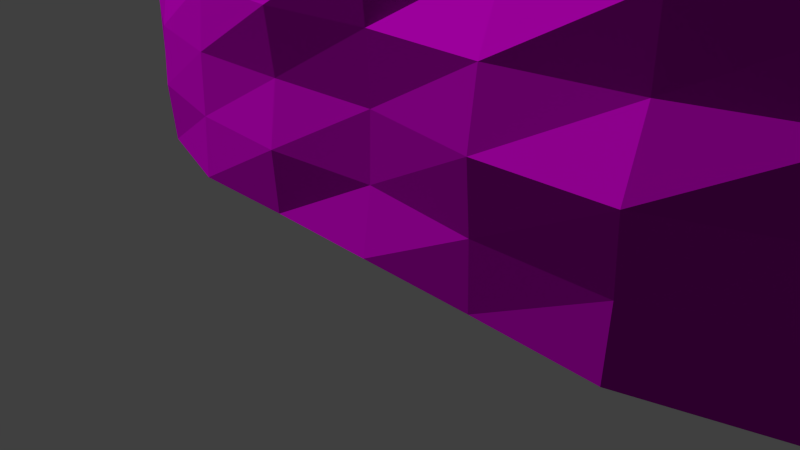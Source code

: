 # Source: decoration_rock_cliff_3.blend  (saved by Blender 2.70.0; exported with 4.5.12 LTS)
import bpy
from mathutils import Matrix  # noqa: F401  (used for matrix-valued properties, if any)

bpy.ops.wm.read_factory_settings(use_empty=True)
scene = bpy.context.scene
scene.name = 'Scene'

# ---- collections
col_collection_1 = bpy.data.collections.new('Collection 1'); scene.collection.children.link(col_collection_1)

# ---- images (referenced by path relative to the original .blend; pixels are not part of the script)
import os
ASSET_DIR = os.environ.get("B2B_ASSET_DIR", "")  # directory of the original .blend (textures are referenced by path, not embedded)
HERE = os.path.dirname(os.path.abspath(__file__))  # packed textures are extracted next to this script under _unpacked/

def load_image(name, relpath, width, height, colorspace="sRGB"):
    """Load a texture the original file referenced (path relative to the .blend, or extracted next to this script)."""
    p = next((c for c in (os.path.join(HERE, relpath), os.path.join(ASSET_DIR, relpath)) if relpath and os.path.exists(c)), "")
    if p:
        img = bpy.data.images.load(p, check_existing=True)
        img.name = name
    else:  # same state as the original file: an image datablock whose file is absent (Cycles renders it pink)
        img = bpy.data.images.new(name, width, height)
        img.source = "FILE"
        img.filepath = "//" + (relpath or name)
    img.colorspace_settings.name = colorspace
    return img
img_decoration_rock_cliff_3_diffuse_jpg = load_image('decoration_rock_cliff_3_diffuse.jpg', 'Texturen/decoration_rock_cliff_3_diffuse.jpg', 1024, 1024, 'sRGB')
img_decoration_rock_cliff_3_normal_jpg = load_image('decoration_rock_cliff_3_normal.jpg', 'Texturen/decoration_rock_cliff_3_normal.jpg', 1024, 1024, 'sRGB')

# ---- materials (node trees are filled in below, after node groups)
mat_decoration_rock_cliff_3 = bpy.data.materials.new('decoration_rock_cliff_3')
mat_decoration_rock_cliff_3.alpha_threshold = 0.0
mat_decoration_rock_cliff_3.roughness = 0.5
mat_decoration_rock_cliff_3.line_color = (0.0, 0.0, 0.0, 1.0)

# ---- material node trees
mat_decoration_rock_cliff_3.use_nodes = True; mat_decoration_rock_cliff_3.node_tree.nodes.clear()
_N = mat_decoration_rock_cliff_3.node_tree.nodes; _L = mat_decoration_rock_cliff_3.node_tree.links
n0 = _N.new('ShaderNodeOutputMaterial'); n0.name = 'Material Output'; n0.location = (300, 300)
n1 = _N.new('ShaderNodeBsdfDiffuse'); n1.name = 'Diffuse BSDF'; n1.location = (10, 300)
n2 = _N.new('ShaderNodeTexImage'); n2.name = 'Image Texture'; n2.location = (-479, 315)
n2.width = 140
n2.image = img_decoration_rock_cliff_3_diffuse_jpg
n3 = _N.new('ShaderNodeNormalMap'); n3.name = 'Normal Map'; n3.location = (-249, 91)
n4 = _N.new('ShaderNodeTexCoord'); n4.name = 'Texture Coordinate'; n4.location = (-701, 314)
n5 = _N.new('ShaderNodeTexImage'); n5.name = 'Image Texture.001'; n5.location = (-465, 77)
n5.width = 140
n5.image = img_decoration_rock_cliff_3_normal_jpg
_L.new(n1.outputs[0], n0.inputs[0])
_L.new(n4.outputs[2], n2.inputs[0])
_L.new(n4.outputs[2], n5.inputs[0])
_L.new(n2.outputs[0], n1.inputs[0])
_L.new(n5.outputs[0], n3.inputs[1])
_L.new(n3.outputs[0], n1.inputs[2])
n0.is_active_output = True

# ---- world
world_world = bpy.data.worlds.new('World'); scene.world = world_world
world_world.color = (0.05088, 0.05088, 0.05088)
world_world.use_sun_shadow = False
world_world.sun_shadow_jitter_overblur = 0.0
world_world.cycles.sampling_method = 'MANUAL'
world_world.cycles.sample_map_resolution = 256

# ---- cameras
cam_camera = bpy.data.cameras.new('Camera')
cam_camera.clip_end = 100.0
cam_camera.lens = 35.0
cam_camera.sensor_width = 32.0
cam_camera.sensor_height = 18.0
cam_camera.ortho_scale = 7.314
cam_camera.dof.focus_distance = 0.0

# ---- meshes
me_plane = bpy.data.meshes.new('Plane')
me_plane.from_pydata([(-1.0, -2.47e-07, -0.2812), (1.0, -2.64e-07, -0.3007), (-1.0, 2.0, -0.6781), (1.0, 2.0, -0.5415), (-1.0, 1.0, -0.3446), (0.0, 3.316e-08, 0.03776), (1.0, 1.0, -0.3824), (0.0, 2.0, -0.3666), (0.0, 1.0, 0.02388), (-1.0, 0.5, -0.2844), (0.5, 4.567e-08, 0.05201), (1.0, 1.5, -0.4298), (-0.5, 2.0, -0.4769), (-1.0, 1.5, -0.4882), (-0.5, 2.935e-08, 0.03342), (1.0, 0.5, -0.3377), (0.5, 2.0, -0.3773), (0.0, 1.5, -0.09505), (0.0, 0.5, -0.001409), (-0.5, 1.0, -0.03555), (0.5, 1.0, -0.01045), (0.5, 1.5, -0.1101), (-0.5, 1.5, -0.156), (-0.5, 0.5, 0.009952), (0.5, 0.5, 0.05144), (-1.0, 0.25, -0.2797), (0.75, -6.286e-08, -0.07158), (1.0, 1.75, -0.4966), (-0.75, 2.0, -0.5655), (-1.0, 1.75, -0.6219), (-0.75, -7.02e-08, -0.07994), (1.0, 0.25, -0.3035), (0.75, 2.0, -0.4919), (0.0, 1.75, -0.2338), (0.0, 0.25, 0.005876), (-0.75, 1.0, -0.175), (0.25, 1.0, -0.04379), (-1.0, 0.75, -0.3197), (0.25, 3.738e-08, 0.04256), (1.0, 1.25, -0.3989), (-0.25, 2.0, -0.4182), (-1.0, 1.25, -0.3793), (-0.25, 2.812e-08, 0.03202), (1.0, 0.75, -0.3371), (0.25, 2.0, -0.3733), (0.0, 1.25, -0.0596), (0.0, 0.75, 0.007593), (-0.25, 1.0, -0.02714), (0.75, 1.0, -0.08954), (0.5, 1.75, -0.2523), (0.5, 1.25, -0.05437), (0.25, 1.5, -0.09528), (0.75, 1.5, -0.217), (-0.5, 1.75, -0.2859), (-0.5, 1.25, -0.08198), (-0.75, 1.5, -0.3141), (-0.25, 1.5, -0.135), (-0.5, 0.75, -0.01541), (-0.5, 0.25, 0.01956), (-0.75, 0.5, -0.08319), (-0.25, 0.5, 0.01079), (0.5, 0.75, -0.009493), (0.5, 0.25, 0.03842), (0.25, 0.5, 0.06103), (0.75, 0.5, -0.09459), (0.75, 1.75, -0.3241), (-0.25, 1.75, -0.2306), (-0.25, 0.75, 0.03075), (0.75, 0.75, -0.1076), (0.25, 1.75, -0.2339), (0.25, 1.25, -0.01933), (0.75, 1.25, -0.1387), (-0.75, 1.75, -0.4445), (-0.75, 1.25, -0.1965), (-0.25, 1.25, -0.09045), (-0.75, 0.75, -0.1271), (-0.75, 0.25, -0.06763), (-0.25, 0.25, 0.04208), (0.25, 0.75, 0.03321), (0.25, 0.25, 0.04699), (0.75, 0.25, -0.08907), (1.169, -4.443e-07, -0.506), (1.169, 2.0, -0.7468), (1.169, 1.0, -0.5877), (1.169, 1.5, -0.6351), (1.169, 0.5, -0.5429), (1.169, 1.75, -0.7019), (1.169, 0.25, -0.5088), (1.169, 1.25, -0.6042), (1.169, 0.75, -0.5424), (1.3, -6.466e-07, -0.7613), (1.233, 2.0, -0.9861), (1.277, 1.0, -0.8376), (1.264, 1.5, -0.8819), (1.289, 0.5, -0.7958), (1.246, 1.75, -0.9442), (1.299, 0.25, -0.7639), (1.273, 1.25, -0.853), (1.29, 0.75, -0.7953), (-1.147, -4.573e-07, -0.5207), (-1.147, 2.0, -0.9176), (-1.147, 1.0, -0.5841), (-1.147, 0.5, -0.5239), (-1.147, 1.5, -0.7277), (-1.147, 0.25, -0.5192), (-1.147, 1.75, -0.8613), (-1.147, 0.75, -0.5592), (-1.147, 1.25, -0.6188), (-1.248, -7.02e-07, -0.7993), (-1.248, 2.0, -1.196), (-1.248, 1.0, -0.8627), (-1.248, 0.5, -0.8025), (-1.248, 1.5, -1.006), (-1.248, 0.25, -0.7978), (-1.248, 1.75, -1.14), (-1.248, 0.75, -0.8378), (-1.248, 1.25, -0.8974), (0.0, 2.27, -0.5911), (-0.5, 2.27, -0.7013), (0.5, 2.27, -0.6018), (-0.75, 2.27, -0.7102), (0.75, 2.27, -0.7164), (-0.25, 2.27, -0.6427), (0.25, 2.27, -0.5978), (0.9207, 2.271, -0.7527), (1.09, 2.328, -0.8645), (1.154, 2.328, -1.17), (-0.9382, 2.317, -0.8418), (-1.089, 2.317, -1.034), (-1.186, 2.317, -1.252), (0.0, 2.664, -1.185), (-0.5, 2.664, -1.296), (0.5, 2.664, -1.196), (-0.75, 2.664, -1.304), (0.75, 2.664, -1.311), (-0.25, 2.664, -1.237), (0.25, 2.664, -1.192), (0.9207, 2.666, -1.347), (1.09, 2.723, -1.459), (1.154, 2.723, -1.58), (-0.889, 2.711, -1.436), (-1.036, 2.711, -1.628), (-1.137, 2.711, -2.001)], [], [(65, 27, 3, 32), (66, 33, 7, 40), (67, 46, 8, 47), (68, 43, 6, 48), (69, 49, 16, 44), (70, 50, 21, 51), (71, 39, 11, 52), (72, 53, 12, 28), (73, 54, 22, 55), (74, 45, 17, 56), (75, 57, 19, 35), (76, 58, 23, 59), (77, 34, 18, 60), (78, 61, 20, 36), (79, 62, 24, 63), (80, 31, 15, 64), (49, 65, 32, 16), (21, 52, 65, 49), (52, 11, 27, 65), (53, 66, 40, 12), (22, 56, 66, 53), (56, 17, 33, 66), (57, 67, 47, 19), (23, 60, 67, 57), (60, 18, 46, 67), (61, 68, 48, 20), (24, 64, 68, 61), (64, 15, 43, 68), (33, 69, 44, 7), (17, 51, 69, 33), (51, 21, 49, 69), (45, 70, 51, 17), (8, 36, 70, 45), (36, 20, 50, 70), (50, 71, 52, 21), (20, 48, 71, 50), (48, 6, 39, 71), (29, 72, 28, 2), (13, 55, 72, 29), (55, 22, 53, 72), (41, 73, 55, 13), (4, 35, 73, 41), (35, 19, 54, 73), (54, 74, 56, 22), (19, 47, 74, 54), (47, 8, 45, 74), (37, 75, 35, 4), (9, 59, 75, 37), (59, 23, 57, 75), (25, 76, 59, 9), (0, 30, 76, 25), (30, 14, 58, 76), (58, 77, 60, 23), (14, 42, 77, 58), (42, 5, 34, 77), (46, 78, 36, 8), (18, 63, 78, 46), (63, 24, 61, 78), (34, 79, 63, 18), (5, 38, 79, 34), (38, 10, 62, 79), (62, 80, 64, 24), (10, 26, 80, 62), (26, 1, 31, 80), (43, 15, 85, 89), (11, 39, 88, 84), (15, 31, 87, 85), (27, 11, 84, 86), (6, 43, 89, 83), (39, 6, 83, 88), (31, 1, 81, 87), (3, 27, 86, 82), (89, 85, 94, 98), (84, 88, 97, 93), (85, 87, 96, 94), (86, 84, 93, 95), (83, 89, 98, 92), (88, 83, 92, 97), (87, 81, 90, 96), (82, 86, 95, 91), (41, 13, 103, 107), (9, 37, 106, 102), (13, 29, 105, 103), (25, 9, 102, 104), (4, 41, 107, 101), (37, 4, 101, 106), (29, 2, 100, 105), (0, 25, 104, 99), (107, 103, 112, 116), (102, 106, 115, 111), (103, 105, 114, 112), (104, 102, 111, 113), (101, 107, 116, 110), (106, 101, 110, 115), (105, 100, 109, 114), (99, 104, 113, 108), (44, 16, 119, 123), (12, 40, 122, 118), (16, 32, 121, 119), (28, 12, 118, 120), (7, 44, 123, 117), (40, 7, 117, 122), (82, 91, 126, 125), (3, 82, 125, 124), (3, 124, 121, 32), (109, 100, 128, 129), (100, 2, 127, 128), (2, 28, 120, 127), (127, 120, 133, 140), (129, 128, 141, 142), (128, 127, 140, 141), (121, 124, 137, 134), (125, 126, 139, 138), (124, 125, 138, 137), (123, 119, 132, 136), (118, 122, 135, 131), (119, 121, 134, 132), (120, 118, 131, 133), (117, 123, 136, 130), (122, 117, 130, 135)])
_uv = me_plane.uv_layers.new(name='UVMap')
_uv.uv.foreach_set('vector', [0.689, 0.5001, 0.7648, 0.5234, 0.7529, 0.5871, 0.6898, 0.5773, 0.4337, 0.4837, 0.4969, 0.4852, 0.4953, 0.5568, 0.4305, 0.5631, 0.4322, 0.2144, 0.4999, 0.2134, 0.4993, 0.2794, 0.4327, 0.2828, 0.7118, 0.2311, 0.8059, 0.2475, 0.801, 0.319, 0.6993, 0.2971, 0.5601, 0.4867, 0.6235, 0.4902, 0.6217, 0.5605, 0.5587, 0.559, 0.5644, 0.3491, 0.6278, 0.3541, 0.6241, 0.4182, 0.5617, 0.4145, 0.6947, 0.3632, 0.7875, 0.387, 0.7745, 0.4543, 0.6915, 0.4305, 0.2946, 0.508, 0.369, 0.489, 0.3644, 0.5697, 0.2961, 0.5811, 0.299, 0.3614, 0.3694, 0.3512, 0.3707, 0.4177, 0.2963, 0.4336, 0.4337, 0.3502, 0.4992, 0.3482, 0.4988, 0.413, 0.4345, 0.4157, 0.288, 0.2258, 0.3632, 0.218, 0.3667, 0.2853, 0.2911, 0.2954, 0.2797, 0.08363, 0.3562, 0.0766, 0.3603, 0.1481, 0.2854, 0.1549, 0.4288, 0.0735, 0.5014, 0.07438, 0.5005, 0.145, 0.4305, 0.1451, 0.568, 0.2155, 0.6377, 0.2214, 0.6316, 0.289, 0.5661, 0.285, 0.5744, 0.07569, 0.6471, 0.0804, 0.6398, 0.1507, 0.5715, 0.1468, 0.7285, 0.08936, 0.8241, 0.1033, 0.8192, 0.1768, 0.7202, 0.1609, 0.6235, 0.4902, 0.689, 0.5001, 0.6898, 0.5773, 0.6217, 0.5605, 0.6241, 0.4182, 0.6915, 0.4305, 0.689, 0.5001, 0.6235, 0.4902, 0.6915, 0.4305, 0.7745, 0.4543, 0.7648, 0.5234, 0.689, 0.5001, 0.369, 0.489, 0.4337, 0.4837, 0.4305, 0.5631, 0.3644, 0.5697, 0.3707, 0.4177, 0.4345, 0.4157, 0.4337, 0.4837, 0.369, 0.489, 0.4345, 0.4157, 0.4988, 0.413, 0.4969, 0.4852, 0.4337, 0.4837, 0.3632, 0.218, 0.4322, 0.2144, 0.4327, 0.2828, 0.3667, 0.2853, 0.3603, 0.1481, 0.4305, 0.1451, 0.4322, 0.2144, 0.3632, 0.218, 0.4305, 0.1451, 0.5005, 0.145, 0.4999, 0.2134, 0.4322, 0.2144, 0.6377, 0.2214, 0.7118, 0.2311, 0.6993, 0.2971, 0.6316, 0.289, 0.6398, 0.1507, 0.7202, 0.1609, 0.7118, 0.2311, 0.6377, 0.2214, 0.7202, 0.1609, 0.8192, 0.1768, 0.8059, 0.2475, 0.7118, 0.2311, 0.4969, 0.4852, 0.5601, 0.4867, 0.5587, 0.559, 0.4953, 0.5568, 0.4988, 0.413, 0.5617, 0.4145, 0.5601, 0.4867, 0.4969, 0.4852, 0.5617, 0.4145, 0.6241, 0.4182, 0.6235, 0.4902, 0.5601, 0.4867, 0.4992, 0.3482, 0.5644, 0.3491, 0.5617, 0.4145, 0.4988, 0.413, 0.4993, 0.2794, 0.5661, 0.285, 0.5644, 0.3491, 0.4992, 0.3482, 0.5661, 0.285, 0.6316, 0.289, 0.6278, 0.3541, 0.5644, 0.3491, 0.6278, 0.3541, 0.6947, 0.3632, 0.6915, 0.4305, 0.6241, 0.4182, 0.6316, 0.289, 0.6993, 0.2971, 0.6947, 0.3632, 0.6278, 0.3541, 0.6993, 0.2971, 0.801, 0.319, 0.7875, 0.387, 0.6947, 0.3632, 0.2144, 0.5297, 0.2946, 0.508, 0.2961, 0.5811, 0.2265, 0.5971, 0.2171, 0.4518, 0.2963, 0.4336, 0.2946, 0.508, 0.2144, 0.5297, 0.2963, 0.4336, 0.3707, 0.4177, 0.369, 0.489, 0.2946, 0.508, 0.2189, 0.3784, 0.299, 0.3614, 0.2963, 0.4336, 0.2171, 0.4518, 0.2099, 0.3102, 0.2911, 0.2954, 0.299, 0.3614, 0.2189, 0.3784, 0.2911, 0.2954, 0.3667, 0.2853, 0.3694, 0.3512, 0.299, 0.3614, 0.3694, 0.3512, 0.4337, 0.3502, 0.4345, 0.4157, 0.3707, 0.4177, 0.3667, 0.2853, 0.4327, 0.2828, 0.4337, 0.3502, 0.3694, 0.3512, 0.4327, 0.2828, 0.4993, 0.2794, 0.4992, 0.3482, 0.4337, 0.3502, 0.2007, 0.2403, 0.288, 0.2258, 0.2911, 0.2954, 0.2099, 0.3102, 0.1952, 0.1684, 0.2854, 0.1549, 0.288, 0.2258, 0.2007, 0.2403, 0.2854, 0.1549, 0.3603, 0.1481, 0.3632, 0.218, 0.288, 0.2258, 0.1847, 0.09631, 0.2797, 0.08363, 0.2854, 0.1549, 0.1952, 0.1684, 0.1732, 0.02236, 0.2698, 0.009703, 0.2797, 0.08363, 0.1847, 0.09631, 0.2698, 0.009703, 0.3525, 0.002486, 0.3562, 0.0766, 0.2797, 0.08363, 0.3562, 0.0766, 0.4288, 0.0735, 0.4305, 0.1451, 0.3603, 0.1481, 0.3525, 0.002486, 0.4276, 9.992e-05, 0.4288, 0.0735, 0.3562, 0.0766, 0.4276, 9.992e-05, 0.5026, 9.992e-05, 0.5014, 0.07438, 0.4288, 0.0735, 0.4999, 0.2134, 0.568, 0.2155, 0.5661, 0.285, 0.4993, 0.2794, 0.5005, 0.145, 0.5715, 0.1468, 0.568, 0.2155, 0.4999, 0.2134, 0.5715, 0.1468, 0.6398, 0.1507, 0.6377, 0.2214, 0.568, 0.2155, 0.5014, 0.07438, 0.5744, 0.07569, 0.5715, 0.1468, 0.5005, 0.145, 0.5026, 9.992e-05, 0.5776, 0.002256, 0.5744, 0.07569, 0.5014, 0.07438, 0.5776, 0.002256, 0.6523, 0.006802, 0.6471, 0.0804, 0.5744, 0.07569, 0.6471, 0.0804, 0.7285, 0.08936, 0.7202, 0.1609, 0.6398, 0.1507, 0.6523, 0.006802, 0.7349, 0.01552, 0.7285, 0.08936, 0.6471, 0.0804, 0.7349, 0.01552, 0.8352, 0.03001, 0.8241, 0.1033, 0.7285, 0.08936, 0.8059, 0.2475, 0.8192, 0.1768, 0.8959, 0.1914, 0.8808, 0.263, 0.7745, 0.4543, 0.7875, 0.387, 0.8592, 0.4074, 0.8442, 0.4774, 0.8192, 0.1768, 0.8241, 0.1033, 0.9015, 0.1169, 0.8959, 0.1914, 0.7648, 0.5234, 0.7745, 0.4543, 0.8442, 0.4774, 0.8334, 0.5493, 0.801, 0.319, 0.8059, 0.2475, 0.8808, 0.263, 0.8748, 0.3367, 0.7875, 0.387, 0.801, 0.319, 0.8748, 0.3367, 0.8592, 0.4074, 0.8241, 0.1033, 0.8352, 0.03001, 0.9139, 0.04326, 0.9015, 0.1169, 0.7529, 0.5871, 0.7648, 0.5234, 0.8334, 0.5493, 0.8135, 0.6162, 0.8808, 0.263, 0.8959, 0.1914, 0.9775, 0.2085, 0.9617, 0.2818, 0.8442, 0.4774, 0.8592, 0.4074, 0.9348, 0.4315, 0.9163, 0.5051, 0.8959, 0.1914, 0.9015, 0.1169, 0.9854, 0.1332, 0.9775, 0.2085, 0.8334, 0.5493, 0.8442, 0.4774, 0.9163, 0.5051, 0.9002, 0.5814, 0.8748, 0.3367, 0.8808, 0.263, 0.9617, 0.2818, 0.9527, 0.358, 0.8592, 0.4074, 0.8748, 0.3367, 0.9527, 0.358, 0.9348, 0.4315, 0.9015, 0.1169, 0.9139, 0.04326, 0.9988, 0.05908, 0.9854, 0.1332, 0.8135, 0.6162, 0.8334, 0.5493, 0.9002, 0.5814, 0.8732, 0.6533, 0.2189, 0.3784, 0.2171, 0.4518, 0.1436, 0.4788, 0.145, 0.4011, 0.1952, 0.1684, 0.2007, 0.2403, 0.1215, 0.2577, 0.1149, 0.1837, 0.2171, 0.4518, 0.2144, 0.5297, 0.1408, 0.56, 0.1436, 0.4788, 0.1847, 0.09631, 0.1952, 0.1684, 0.1149, 0.1837, 0.1023, 0.1104, 0.2099, 0.3102, 0.2189, 0.3784, 0.145, 0.4011, 0.133, 0.3298, 0.2007, 0.2403, 0.2099, 0.3102, 0.133, 0.3298, 0.1215, 0.2577, 0.2144, 0.5297, 0.2265, 0.5971, 0.1594, 0.6301, 0.1408, 0.56, 0.1732, 0.02236, 0.1847, 0.09631, 0.1023, 0.1104, 0.08894, 0.0362, 0.145, 0.4011, 0.1436, 0.4788, 0.06292, 0.5133, 0.06281, 0.4301, 0.1149, 0.1837, 0.1215, 0.2577, 0.0353, 0.2791, 0.02779, 0.2023, 0.1436, 0.4788, 0.1408, 0.56, 0.06239, 0.6, 0.06292, 0.5133, 0.1023, 0.1104, 0.1149, 0.1837, 0.02779, 0.2023, 0.0141, 0.1271, 0.133, 0.3298, 0.145, 0.4011, 0.06281, 0.4301, 0.04849, 0.3546, 0.1215, 0.2577, 0.133, 0.3298, 0.04849, 0.3546, 0.0353, 0.2791, 0.1408, 0.56, 0.1594, 0.6301, 0.0861, 0.6743, 0.06239, 0.6, 0.08894, 0.0362, 0.1023, 0.1104, 0.0141, 0.1271, 9.992e-05, 0.05228, 0.5587, 0.559, 0.6217, 0.5605, 0.6223, 0.6492, 0.5578, 0.6487, 0.3644, 0.5697, 0.4305, 0.5631, 0.4275, 0.6539, 0.3606, 0.6615, 0.6217, 0.5605, 0.6898, 0.5773, 0.6903, 0.6691, 0.6223, 0.6492, 0.2961, 0.5811, 0.3644, 0.5697, 0.3606, 0.6615, 0.2959, 0.6599, 0.4953, 0.5568, 0.5587, 0.559, 0.5578, 0.6487, 0.4933, 0.6463, 0.4305, 0.5631, 0.4953, 0.5568, 0.4933, 0.6463, 0.4275, 0.6539, 0.8135, 0.6162, 0.8732, 0.6533, 0.8431, 0.7619, 0.7833, 0.7032, 0.7529, 0.5871, 0.8135, 0.6162, 0.7833, 0.7032, 0.7365, 0.6742, 0.7529, 0.5871, 0.7365, 0.6742, 0.6903, 0.6691, 0.6898, 0.5773, 0.0861, 0.6743, 0.1594, 0.6301, 0.1874, 0.7182, 0.1347, 0.7587, 0.1594, 0.6301, 0.2265, 0.5971, 0.2428, 0.6872, 0.1874, 0.7182, 0.2265, 0.5971, 0.2961, 0.5811, 0.2959, 0.6599, 0.2428, 0.6872, 0.2428, 0.6872, 0.2959, 0.6599, 0.2718, 0.8502, 0.2249, 0.8826, 0.1347, 0.7587, 0.1874, 0.7182, 0.1645, 0.9201, 0.08559, 0.9999, 0.1874, 0.7182, 0.2428, 0.6872, 0.2249, 0.8826, 0.1645, 0.9201, 0.6903, 0.6691, 0.7365, 0.6742, 0.7522, 0.8685, 0.7037, 0.8636, 0.7833, 0.7032, 0.8431, 0.7619, 0.8357, 0.9265, 0.8062, 0.8998, 0.7365, 0.6742, 0.7833, 0.7032, 0.8062, 0.8998, 0.7522, 0.8685, 0.5578, 0.6487, 0.6223, 0.6492, 0.6292, 0.8411, 0.5582, 0.8418, 0.3606, 0.6615, 0.4275, 0.6539, 0.4156, 0.8482, 0.3434, 0.8561, 0.6223, 0.6492, 0.6903, 0.6691, 0.7037, 0.8636, 0.6292, 0.8411, 0.2959, 0.6599, 0.3606, 0.6615, 0.3434, 0.8561, 0.2718, 0.8502, 0.4933, 0.6463, 0.5578, 0.6487, 0.5582, 0.8418, 0.4876, 0.8397, 0.4275, 0.6539, 0.4933, 0.6463, 0.4876, 0.8397, 0.4156, 0.8482])
me_plane.materials.append(mat_decoration_rock_cliff_3)
me_plane.use_remesh_preserve_volume = False
me_plane.use_remesh_preserve_attributes = False
me_plane.use_mirror_vertex_groups = False
me_plane.update()

# ---- objects
ob_plane = bpy.data.objects.new('Plane', me_plane)
ob_camera = bpy.data.objects.new('Camera', cam_camera)

# ---- transforms, parenting, visibility, modifiers, constraints
ob_plane.location = (0.0, 0.0, 0.0)
ob_plane.rotation_euler = (1.571, 0.0, 0.0)
ob_plane.scale = (7.318, 3.905, 4.741)
ob_plane.lineart.crease_threshold = 0.0
ob_camera.location = (7.481, -6.508, 5.344)
ob_camera.rotation_euler = (1.109, 0.01082, 0.8149)
ob_camera.lock_rotations_4d = False
ob_camera.empty_display_type = 'ARROWS'
ob_camera.color = (0.0, 0.0, 0.0, 0.0)
ob_camera.display_type = 'WIRE'
ob_camera.lineart.crease_threshold = 0.0

# ---- collection membership
col_collection_1.objects.link(ob_plane)
col_collection_1.objects.link(ob_camera)

# ---- scene / render settings (as saved in the file)
scene.camera = ob_camera
scene.frame_start = 1; scene.frame_end = 250; scene.frame_set(1)
scene.render.engine = 'CYCLES'
scene.render.resolution_percentage = 50
scene.render.dither_intensity = 0.0
scene.cycles.use_denoising = False
scene.cycles.samples = 10
scene.cycles.sampling_pattern = 'TABULATED_SOBOL'
scene.cycles.light_sampling_threshold = 0.0
scene.cycles.use_adaptive_sampling = False
scene.cycles.use_light_tree = False
scene.cycles.blur_glossy = 0.0
scene.cycles.volume_bounces = 1
scene.cycles.pixel_filter_type = 'GAUSSIAN'
scene.cycles.sample_clamp_indirect = 0.0
scene.view_settings.view_transform = 'Standard'
bpy.context.view_layer.update()

# ---- added for rendering (the .blend has no usable light): sun
light_auto_sun = bpy.data.lights.new('AutoSun', 'SUN')
light_auto_sun.energy = 3.0
light_auto_sun.angle = 0.0523599
ob_auto_sun = bpy.data.objects.new('AutoSun', light_auto_sun)
scene.collection.objects.link(ob_auto_sun)
ob_auto_sun.rotation_euler = (0.872665, 0.174533, 0.523599)
bpy.context.view_layer.update()
